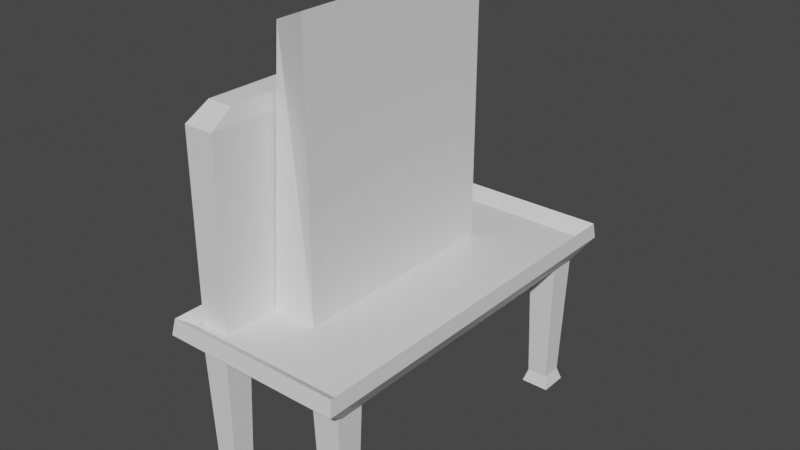# Source: Switchboard.blend  (saved by Blender 2.80.75; exported with 4.5.12 LTS)
import bpy
from mathutils import Matrix  # noqa: F401  (used for matrix-valued properties, if any)

bpy.ops.wm.read_factory_settings(use_empty=True)
scene = bpy.context.scene
scene.name = 'Scene'

# ---- collections
col_collection = bpy.data.collections.new('Collection'); scene.collection.children.link(col_collection)

# ---- materials (node trees are filled in below, after node groups)
mat_material = bpy.data.materials.new('Material')
mat_material.alpha_threshold = 0.0
mat_material.use_transparent_shadow = False
mat_material.line_color = (0.0, 0.0, 0.0, 1.0)

# ---- material node trees
mat_material.use_nodes = True; mat_material.node_tree.nodes.clear()
_N = mat_material.node_tree.nodes; _L = mat_material.node_tree.links
n0 = _N.new('ShaderNodeOutputMaterial'); n0.name = 'Material Output'; n0.location = (300, 300)
n1 = _N.new('ShaderNodeBsdfPrincipled'); n1.name = 'Principled BSDF'; n1.location = (10, 300)
n1.distribution = 'GGX'
n1.subsurface_method = 'BURLEY'
n1.inputs[2].default_value = 0.4
n1.inputs[3].default_value = 1.45
n1.inputs[27].default_value = (0.0, 0.0, 0.0, 1.0)
n1.inputs[28].default_value = 1.0
_L.new(n1.outputs[0], n0.inputs[0])
n0.is_active_output = True

# ---- world
world_world = bpy.data.worlds.new('World'); scene.world = world_world
world_world.use_nodes = True; world_world.node_tree.nodes.clear()
_N = world_world.node_tree.nodes; _L = world_world.node_tree.links
n0 = _N.new('ShaderNodeOutputWorld'); n0.name = 'World Output'; n0.location = (300, 300)
n1 = _N.new('ShaderNodeBackground'); n1.name = 'Background'; n1.location = (10, 300)
n1.inputs[0].default_value = (0.05088, 0.05088, 0.05088, 1.0)
_L.new(n1.outputs[0], n0.inputs[0])
n0.is_active_output = True
world_world.color = (0.05088, 0.05088, 0.05088)
world_world.use_sun_shadow = False
world_world.sun_shadow_jitter_overblur = 0.0

# ---- meshes
me_cube = bpy.data.meshes.new('Cube')
me_cube.from_pydata([(1.151, 1.151, 1.151), (1.0, 1.0, -1.0), (1.151, -1.151, 1.151), (1.0, -1.0, -1.0), (-1.151, 1.151, 1.151), (-1.0, 1.0, -1.0), (-1.151, -1.151, 1.151), (-1.0, -1.0, -1.0), (1.131, -1.131, 2.837), (-1.131, -1.131, 2.837), (1.131, 1.139, 2.836), (-1.131, 1.139, 2.836), (1.043, -1.043, 1.662), (-1.043, -1.043, 1.662), (1.043, 1.043, 1.662), (-1.043, 1.043, 1.662)], [], [(0, 4, 11, 10), (3, 2, 6, 7), (7, 6, 4, 5), (5, 1, 3, 7), (1, 0, 2, 3), (5, 4, 0, 1), (11, 9, 13, 15), (6, 2, 8, 9), (4, 6, 9, 11), (2, 0, 10, 8), (14, 15, 13, 12), (9, 8, 12, 13), (10, 11, 15, 14), (8, 10, 14, 12)])
_uv = me_cube.uv_layers.new(name='UVMap')
_uv.uv.foreach_set('vector', [0.875, 0.75, 0.875, 0.5, 0.875, 0.5, 0.875, 0.75, 0.375, 0.25, 0.625, 0.25, 0.625, 0.5, 0.375, 0.5, 0.375, 0.5, 0.625, 0.5, 0.625, 0.75, 0.375, 0.75, 0.375, 0.75, 0.625, 0.75, 0.625, 1.0, 0.375, 1.0, 0.125, 0.5, 0.375, 0.5, 0.375, 0.75, 0.125, 0.75, 0.625, 0.5, 0.875, 0.5, 0.875, 0.75, 0.625, 0.75, 0.625, 0.75, 0.625, 0.5, 0.625, 0.5, 0.625, 0.75, 0.625, 0.5, 0.625, 0.25, 0.625, 0.25, 0.625, 0.5, 0.625, 0.75, 0.625, 0.5, 0.625, 0.5, 0.625, 0.75, 0.375, 0.75, 0.375, 0.5, 0.375, 0.5, 0.375, 0.75, 0.375, 0.0, 0.625, 0.0, 0.625, 0.25, 0.375, 0.25, 0.625, 0.5, 0.625, 0.25, 0.625, 0.25, 0.625, 0.5, 0.875, 0.75, 0.875, 0.5, 0.875, 0.5, 0.875, 0.75, 0.375, 0.75, 0.375, 0.5, 0.375, 0.5, 0.375, 0.75])
me_cube.materials.append(mat_material)
me_cube.use_remesh_preserve_volume = False
me_cube.use_remesh_preserve_attributes = False
me_cube.use_mirror_vertex_groups = False
me_cube.update()
me_cube_001 = bpy.data.meshes.new('Cube.001')
me_cube_001.from_pydata([(-1.0, -1.0, -1.0), (-1.0, 1.0, -1.0), (1.0, -1.0, -1.0), (1.0, 1.0, -1.0), (-0.8557, -0.8557, 1.0), (-1.0, -1.0, 0.8557), (-0.8557, 0.8557, 1.0), (-1.0, 1.0, 0.8557), (0.8557, -0.8557, 1.0), (1.0, -1.0, 0.8557), (0.8557, 0.8557, 1.0), (1.0, 1.0, 0.8557)], [], [(10, 6, 4, 8), (3, 11, 9, 2), (0, 5, 7, 1), (1, 3, 2, 0), (1, 7, 11, 3), (4, 6, 7, 5), (6, 10, 11, 7), (10, 8, 9, 11), (8, 4, 5, 9), (2, 9, 5, 0)])
_uv = me_cube_001.uv_layers.new(name='UVMap')
_uv.uv.foreach_set('vector', [0.643, 0.518, 0.857, 0.518, 0.857, 0.732, 0.643, 0.732, 0.375, 0.5, 0.607, 0.5, 0.607, 0.75, 0.375, 0.75, 0.375, 0.0, 0.607, 0.0, 0.607, 0.25, 0.375, 0.25, 0.125, 0.5, 0.375, 0.5, 0.375, 0.75, 0.125, 0.75, 0.375, 0.25, 0.607, 0.25, 0.607, 0.5, 0.375, 0.5, 0.857, 0.732, 0.857, 0.518, 0.875, 0.5, 0.875, 0.75, 0.857, 0.518, 0.643, 0.518, 0.625, 0.5, 0.875, 0.5, 0.643, 0.518, 0.643, 0.732, 0.607, 0.75, 0.607, 0.5, 0.643, 0.732, 0.857, 0.732, 0.875, 0.75, 0.625, 0.75, 0.375, 0.75, 0.607, 0.75, 0.607, 1.0, 0.375, 1.0])
me_cube_001.use_remesh_preserve_volume = False
me_cube_001.use_remesh_preserve_attributes = False
me_cube_001.use_mirror_vertex_groups = False
me_cube_001.update()
me_cube_002 = bpy.data.meshes.new('Cube.002')
me_cube_002.from_pydata([(-1.0, -1.0, -1.0), (-0.8711, -0.8514, 0.8711), (-1.0, 1.0, -1.0), (-0.8711, 0.8514, 0.8711), (1.0, -1.0, -1.0), (1.0, -1.0, 1.0), (1.0, 1.0, -1.0), (1.0, 1.0, 1.0)], [], [(0, 1, 3, 2), (2, 3, 7, 6), (6, 7, 5, 4), (4, 5, 1, 0), (2, 6, 4, 0), (7, 3, 1, 5)])
_uv = me_cube_002.uv_layers.new(name='UVMap')
_uv.uv.foreach_set('vector', [0.375, 0.0, 0.625, 0.0, 0.625, 0.25, 0.375, 0.25, 0.375, 0.25, 0.625, 0.25, 0.625, 0.5, 0.375, 0.5, 0.375, 0.5, 0.625, 0.5, 0.625, 0.75, 0.375, 0.75, 0.375, 0.75, 0.625, 0.75, 0.625, 1.0, 0.375, 1.0, 0.125, 0.5, 0.375, 0.5, 0.375, 0.75, 0.125, 0.75, 0.625, 0.5, 0.875, 0.5, 0.875, 0.75, 0.625, 0.75])
me_cube_002.use_remesh_preserve_volume = False
me_cube_002.use_remesh_preserve_attributes = False
me_cube_002.use_mirror_vertex_groups = False
me_cube_002.update()
me_cube_003 = bpy.data.meshes.new('Cube.003')
me_cube_003.from_pydata([(-1.405, -1.405, -1.037), (-1.363, -1.363, 1.363), (-1.405, 1.405, -1.037), (-1.363, 1.363, 1.363), (1.405, -1.405, -1.037), (1.363, -1.363, 1.363), (1.405, 1.405, -1.037), (1.363, 1.363, 1.363), (-1.028, -1.028, -0.8205), (-1.028, 1.028, -0.8205), (1.028, 1.028, -0.8205), (1.028, -1.028, -0.8205)], [], [(8, 1, 3, 9), (9, 3, 7, 10), (10, 7, 5, 11), (11, 5, 1, 8), (2, 6, 4, 0), (7, 3, 1, 5), (4, 11, 8, 0), (6, 10, 11, 4), (2, 9, 10, 6), (0, 8, 9, 2)])
_uv = me_cube_003.uv_layers.new(name='UVMap')
_uv.uv.foreach_set('vector', [0.394, 0.0, 0.625, 0.0, 0.625, 0.25, 0.394, 0.25, 0.394, 0.25, 0.625, 0.25, 0.625, 0.5, 0.394, 0.5, 0.394, 0.5, 0.625, 0.5, 0.625, 0.75, 0.394, 0.75, 0.394, 0.75, 0.625, 0.75, 0.625, 1.0, 0.394, 1.0, 0.125, 0.5, 0.375, 0.5, 0.375, 0.75, 0.125, 0.75, 0.625, 0.5, 0.875, 0.5, 0.875, 0.75, 0.625, 0.75, 0.375, 0.75, 0.394, 0.75, 0.394, 1.0, 0.375, 1.0, 0.375, 0.5, 0.394, 0.5, 0.394, 0.75, 0.375, 0.75, 0.375, 0.25, 0.394, 0.25, 0.394, 0.5, 0.375, 0.5, 0.375, 0.0, 0.394, 0.0, 0.394, 0.25, 0.375, 0.25])
me_cube_003.use_remesh_preserve_volume = False
me_cube_003.use_remesh_preserve_attributes = False
me_cube_003.use_mirror_vertex_groups = False
me_cube_003.update()
me_cube_004 = bpy.data.meshes.new('Cube.004')
me_cube_004.from_pydata([(-1.405, -1.405, -1.037), (-1.363, -1.363, 1.363), (-1.405, 1.405, -1.037), (-1.363, 1.363, 1.363), (1.405, -1.405, -1.037), (1.363, -1.363, 1.363), (1.405, 1.405, -1.037), (1.363, 1.363, 1.363), (-1.028, -1.028, -0.8205), (-1.028, 1.028, -0.8205), (1.028, 1.028, -0.8205), (1.028, -1.028, -0.8205)], [], [(8, 1, 3, 9), (9, 3, 7, 10), (10, 7, 5, 11), (11, 5, 1, 8), (2, 6, 4, 0), (7, 3, 1, 5), (4, 11, 8, 0), (6, 10, 11, 4), (2, 9, 10, 6), (0, 8, 9, 2)])
_uv = me_cube_004.uv_layers.new(name='UVMap')
_uv.uv.foreach_set('vector', [0.394, 0.0, 0.625, 0.0, 0.625, 0.25, 0.394, 0.25, 0.394, 0.25, 0.625, 0.25, 0.625, 0.5, 0.394, 0.5, 0.394, 0.5, 0.625, 0.5, 0.625, 0.75, 0.394, 0.75, 0.394, 0.75, 0.625, 0.75, 0.625, 1.0, 0.394, 1.0, 0.125, 0.5, 0.375, 0.5, 0.375, 0.75, 0.125, 0.75, 0.625, 0.5, 0.875, 0.5, 0.875, 0.75, 0.625, 0.75, 0.375, 0.75, 0.394, 0.75, 0.394, 1.0, 0.375, 1.0, 0.375, 0.5, 0.394, 0.5, 0.394, 0.75, 0.375, 0.75, 0.375, 0.25, 0.394, 0.25, 0.394, 0.5, 0.375, 0.5, 0.375, 0.0, 0.394, 0.0, 0.394, 0.25, 0.375, 0.25])
me_cube_004.use_remesh_preserve_volume = False
me_cube_004.use_remesh_preserve_attributes = False
me_cube_004.use_mirror_vertex_groups = False
me_cube_004.update()
me_cube_005 = bpy.data.meshes.new('Cube.005')
me_cube_005.from_pydata([(-1.405, -1.405, -1.037), (-1.363, -1.363, 1.363), (-1.405, 1.405, -1.037), (-1.363, 1.363, 1.363), (1.405, -1.405, -1.037), (1.363, -1.363, 1.363), (1.405, 1.405, -1.037), (1.363, 1.363, 1.363), (-1.028, -1.028, -0.8205), (-1.028, 1.028, -0.8205), (1.028, 1.028, -0.8205), (1.028, -1.028, -0.8205)], [], [(8, 1, 3, 9), (9, 3, 7, 10), (10, 7, 5, 11), (11, 5, 1, 8), (2, 6, 4, 0), (7, 3, 1, 5), (4, 11, 8, 0), (6, 10, 11, 4), (2, 9, 10, 6), (0, 8, 9, 2)])
_uv = me_cube_005.uv_layers.new(name='UVMap')
_uv.uv.foreach_set('vector', [0.394, 0.0, 0.625, 0.0, 0.625, 0.25, 0.394, 0.25, 0.394, 0.25, 0.625, 0.25, 0.625, 0.5, 0.394, 0.5, 0.394, 0.5, 0.625, 0.5, 0.625, 0.75, 0.394, 0.75, 0.394, 0.75, 0.625, 0.75, 0.625, 1.0, 0.394, 1.0, 0.125, 0.5, 0.375, 0.5, 0.375, 0.75, 0.125, 0.75, 0.625, 0.5, 0.875, 0.5, 0.875, 0.75, 0.625, 0.75, 0.375, 0.75, 0.394, 0.75, 0.394, 1.0, 0.375, 1.0, 0.375, 0.5, 0.394, 0.5, 0.394, 0.75, 0.375, 0.75, 0.375, 0.25, 0.394, 0.25, 0.394, 0.5, 0.375, 0.5, 0.375, 0.0, 0.394, 0.0, 0.394, 0.25, 0.375, 0.25])
me_cube_005.use_remesh_preserve_volume = False
me_cube_005.use_remesh_preserve_attributes = False
me_cube_005.use_mirror_vertex_groups = False
me_cube_005.update()
me_cube_006 = bpy.data.meshes.new('Cube.006')
me_cube_006.from_pydata([(-1.405, -1.405, -1.037), (-1.363, -1.363, 1.363), (-1.405, 1.405, -1.037), (-1.363, 1.363, 1.363), (1.405, -1.405, -1.037), (1.363, -1.363, 1.363), (1.405, 1.405, -1.037), (1.363, 1.363, 1.363), (-1.028, -1.028, -0.8205), (-1.028, 1.028, -0.8205), (1.028, 1.028, -0.8205), (1.028, -1.028, -0.8205)], [], [(8, 1, 3, 9), (9, 3, 7, 10), (10, 7, 5, 11), (11, 5, 1, 8), (2, 6, 4, 0), (7, 3, 1, 5), (4, 11, 8, 0), (6, 10, 11, 4), (2, 9, 10, 6), (0, 8, 9, 2)])
_uv = me_cube_006.uv_layers.new(name='UVMap')
_uv.uv.foreach_set('vector', [0.394, 0.0, 0.625, 0.0, 0.625, 0.25, 0.394, 0.25, 0.394, 0.25, 0.625, 0.25, 0.625, 0.5, 0.394, 0.5, 0.394, 0.5, 0.625, 0.5, 0.625, 0.75, 0.394, 0.75, 0.394, 0.75, 0.625, 0.75, 0.625, 1.0, 0.394, 1.0, 0.125, 0.5, 0.375, 0.5, 0.375, 0.75, 0.125, 0.75, 0.625, 0.5, 0.875, 0.5, 0.875, 0.75, 0.625, 0.75, 0.375, 0.75, 0.394, 0.75, 0.394, 1.0, 0.375, 1.0, 0.375, 0.5, 0.394, 0.5, 0.394, 0.75, 0.375, 0.75, 0.375, 0.25, 0.394, 0.25, 0.394, 0.5, 0.375, 0.5, 0.375, 0.0, 0.394, 0.0, 0.394, 0.25, 0.375, 0.25])
me_cube_006.use_remesh_preserve_volume = False
me_cube_006.use_remesh_preserve_attributes = False
me_cube_006.use_mirror_vertex_groups = False
me_cube_006.update()

# ---- objects
ob_cube = bpy.data.objects.new('Cube', me_cube)
ob_cube_001 = bpy.data.objects.new('Cube.001', me_cube_001)
ob_cube_002 = bpy.data.objects.new('Cube.002', me_cube_002)
ob_cube_003 = bpy.data.objects.new('Cube.003', me_cube_003)
ob_cube_004 = bpy.data.objects.new('Cube.004', me_cube_004)
ob_cube_005 = bpy.data.objects.new('Cube.005', me_cube_005)
ob_cube_006 = bpy.data.objects.new('Cube.006', me_cube_006)

# ---- transforms, parenting, visibility, modifiers, constraints
ob_cube.location = (-0.477, 0.0, 3.434)
ob_cube.scale = (-0.78, 1.64, 0.09)
ob_cube.lock_rotations_4d = False
ob_cube.empty_display_type = 'ARROWS'
ob_cube.lineart.crease_threshold = 0.0
ob_cube_001.location = (-1.11, 0.0, 4.525)
ob_cube_001.scale = (0.15, 1.64, 1.0)
ob_cube_001.lineart.crease_threshold = 0.0
ob_cube_002.location = (-0.723, 0.0, 4.908)
ob_cube_002.scale = (0.23, 1.1, 1.38)
ob_cube_002.lineart.crease_threshold = 0.0
ob_cube_003.location = (-1.111, -1.531, 2.554)
ob_cube_003.scale = (0.1, 0.1, 0.58)
ob_cube_003.lineart.crease_threshold = 0.0
ob_cube_004.location = (0.1474, -1.52, 2.554)
ob_cube_004.scale = (0.1, 0.1, 0.58)
ob_cube_004.lineart.crease_threshold = 0.0
ob_cube_005.location = (-1.089, 1.486, 2.554)
ob_cube_005.scale = (0.1, 0.1, 0.58)
ob_cube_005.lineart.crease_threshold = 0.0
ob_cube_006.location = (0.1588, 1.52, 2.554)
ob_cube_006.scale = (0.1, 0.1, 0.58)
ob_cube_006.lineart.crease_threshold = 0.0

# ---- collection membership
col_collection.objects.link(ob_cube)
col_collection.objects.link(ob_cube_001)
col_collection.objects.link(ob_cube_002)
col_collection.objects.link(ob_cube_003)
col_collection.objects.link(ob_cube_004)
col_collection.objects.link(ob_cube_005)
col_collection.objects.link(ob_cube_006)

# ---- scene / render settings (as saved in the file)
scene.frame_start = 1; scene.frame_end = 250; scene.frame_set(1)
scene.render.engine = 'BLENDER_EEVEE_NEXT'
scene.cycles.use_denoising = False
scene.cycles.samples = 128
scene.cycles.sampling_pattern = 'TABULATED_SOBOL'
scene.cycles.use_adaptive_sampling = False
scene.cycles.use_light_tree = False
scene.view_settings.view_transform = 'Filmic'
bpy.context.view_layer.update()

# ---- added for rendering (the .blend has no active camera and no usable light): camera, sun
cam_auto = bpy.data.cameras.new('AutoCamera')
cam_auto.lens = 50.0
cam_auto.sensor_width = 36.0
cam_auto.clip_end = 1000.0
ob_auto_camera = bpy.data.objects.new('AutoCamera', cam_auto)
scene.collection.objects.link(ob_auto_camera)
ob_auto_camera.location = (5.09588, -6.68741, 8.57857)
ob_auto_camera.rotation_euler = (1.09748, -7.21219e-08, 0.694738)
scene.camera = ob_auto_camera
light_auto_sun = bpy.data.lights.new('AutoSun', 'SUN')
light_auto_sun.energy = 3.0
light_auto_sun.angle = 0.0523599
ob_auto_sun = bpy.data.objects.new('AutoSun', light_auto_sun)
scene.collection.objects.link(ob_auto_sun)
ob_auto_sun.rotation_euler = (0.872665, 0.174533, 0.523599)
bpy.context.view_layer.update()
